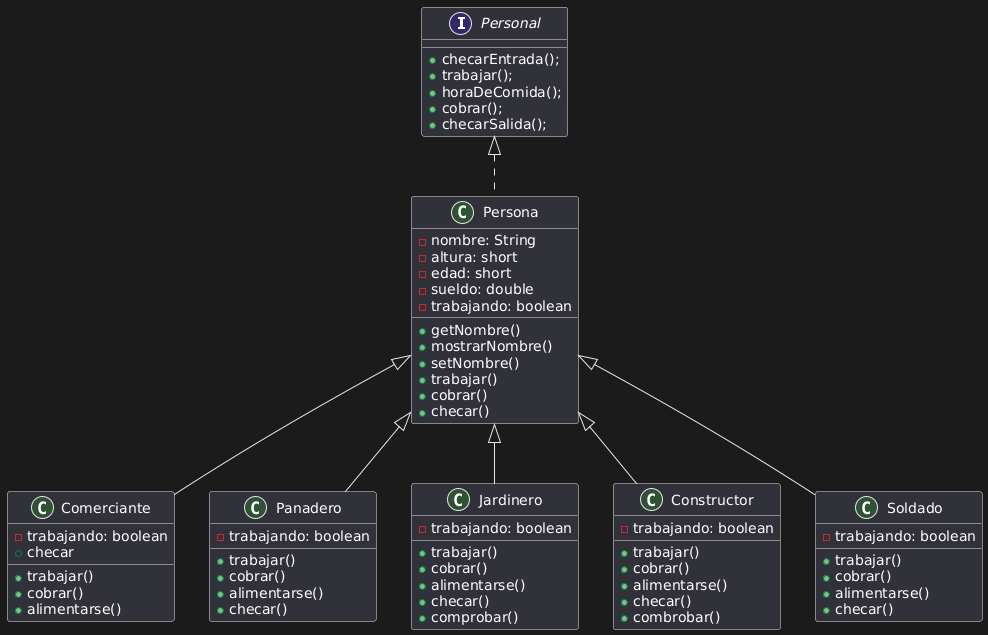

The diagram above was rendered by PlantUML. Its source (embedded in the PNG):
@startuml
interface Personal {
    +checarEntrada();
    +trabajar();
    +horaDeComida();
    +cobrar();
    +checarSalida();
}

class Persona implements Personal{

  -nombre: String
  -altura: short
  -edad: short
  -sueldo: double
  -trabajando: boolean

  +getNombre()
  +mostrarNombre()
  +setNombre()
  +trabajar()
  +cobrar()
  +checar()

}

class Comerciante{
  -trabajando: boolean
  +trabajar()
  +cobrar()
  +alimentarse()
  +checar
  
}

class Panadero{
  -trabajando: boolean
  +trabajar()
  +cobrar()
  +alimentarse()
  +checar()
}

class Jardinero{
  -trabajando: boolean
  +trabajar()
  +cobrar()
  +alimentarse()
  +checar()
  +comprobar()
}

class Constructor{
  -trabajando: boolean
  +trabajar()
  +cobrar()
  +alimentarse()
  +checar()
  +combrobar()

}

class Soldado{
  -trabajando: boolean
  +trabajar()
  +cobrar()
  +alimentarse()
  +checar()
}

Persona <|-- Comerciante
Persona <|-- Panadero
Persona <|-- Jardinero
Persona <|-- Constructor
Persona <|-- Soldado
@enduml